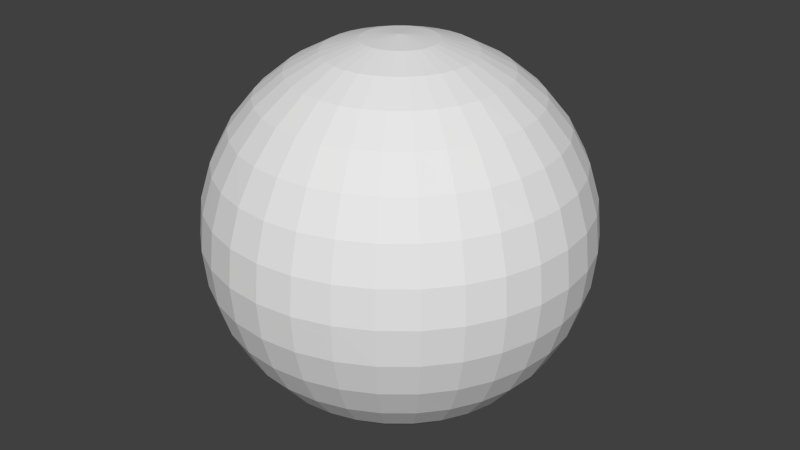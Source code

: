 # Source: sphere.blend  (saved by Blender 2.76.0; exported with 4.5.12 LTS)
import bpy
from mathutils import Matrix  # noqa: F401  (used for matrix-valued properties, if any)

bpy.ops.wm.read_factory_settings(use_empty=True)
scene = bpy.context.scene
scene.name = 'Scene'

# ---- collections
col_collection_1 = bpy.data.collections.new('Collection 1'); scene.collection.children.link(col_collection_1)

# ---- materials (node trees are filled in below, after node groups)
mat_material = bpy.data.materials.new('Material')
mat_material.alpha_threshold = 0.0
mat_material.use_transparent_shadow = False
mat_material.roughness = 0.5
mat_material.line_color = (0.0, 0.0, 0.0, 1.0)

# ---- material node trees

# ---- world
world_world = bpy.data.worlds.new('World'); scene.world = world_world
world_world.color = (0.05088, 0.05088, 0.05088)
world_world.use_sun_shadow = False
world_world.sun_shadow_jitter_overblur = 0.0
world_world.cycles.sampling_method = 'MANUAL'
world_world.cycles.sample_map_resolution = 256

# ---- meshes
me_cube = bpy.data.meshes.new('Cube')
me_cube.from_pydata([(2.419, -0.7667, 4.031), (2.231, -0.7667, 3.974), (2.058, -0.7667, 3.882), (1.907, -0.7667, 3.758), (1.782, -0.7667, 3.606), (1.69, -0.7667, 3.433), (1.633, -0.7667, 3.246), (1.614, -0.7667, 3.051), (1.633, -0.7667, 2.855), (1.69, -0.7667, 2.668), (1.782, -0.7667, 2.495), (1.907, -0.7667, 2.343), (2.058, -0.7667, 2.219), (2.231, -0.7667, 2.127), (2.419, -0.7667, 2.07), (2.614, -0.7667, 2.051), (2.422, -0.7287, 4.031), (2.238, -0.6921, 3.974), (2.069, -0.6584, 3.882), (1.92, -0.6288, 3.758), (1.798, -0.6045, 3.606), (1.708, -0.5865, 3.433), (1.652, -0.5754, 3.246), (1.633, -0.5716, 3.051), (1.652, -0.5754, 2.855), (1.708, -0.5865, 2.668), (1.798, -0.6045, 2.495), (1.92, -0.6288, 2.343), (2.069, -0.6584, 2.219), (2.238, -0.6921, 2.127), (2.422, -0.7287, 2.07), (2.433, -0.6921, 4.031), (2.26, -0.6203, 3.974), (2.1, -0.5541, 3.882), (1.96, -0.4961, 3.758), (1.846, -0.4485, 3.606), (1.76, -0.4132, 3.433), (1.708, -0.3914, 3.246), (1.69, -0.3841, 3.051), (1.708, -0.3914, 2.855), (1.76, -0.4132, 2.668), (1.846, -0.4485, 2.495), (1.96, -0.4961, 2.343), (2.1, -0.5541, 2.219), (2.26, -0.6203, 2.127), (2.433, -0.6921, 2.07), (2.452, -0.6584, 4.031), (2.296, -0.5541, 3.974), (2.152, -0.4581, 3.882), (2.026, -0.3739, 3.758), (1.922, -0.3048, 3.606), (1.846, -0.2535, 3.433), (1.798, -0.2218, 3.246), (1.782, -0.2112, 3.051), (1.798, -0.2218, 2.855), (1.846, -0.2535, 2.668), (1.922, -0.3048, 2.495), (2.026, -0.3739, 2.343), (2.152, -0.4581, 2.219), (2.296, -0.5541, 2.127), (2.452, -0.6584, 2.07), (2.476, -0.6288, 4.031), (2.343, -0.4961, 3.974), (2.221, -0.3739, 3.882), (2.114, -0.2667, 3.758), (2.026, -0.1788, 3.606), (1.96, -0.1135, 3.433), (1.92, -0.07322, 3.246), (1.907, -0.05963, 3.051), (1.92, -0.07322, 2.855), (1.96, -0.1135, 2.668), (2.026, -0.1788, 2.495), (2.114, -0.2667, 2.343), (2.221, -0.3739, 2.219), (2.343, -0.4961, 2.127), (2.476, -0.6288, 2.07), (2.505, -0.6045, 4.031), (2.401, -0.4485, 3.974), (2.305, -0.3048, 3.882), (2.221, -0.1788, 3.758), (2.152, -0.07539, 3.606), (2.1, 0.001441, 3.433), (2.069, 0.04876, 3.246), (2.058, 0.06473, 3.051), (2.069, 0.04876, 2.855), (2.1, 0.001441, 2.668), (2.152, -0.07539, 2.495), (2.221, -0.1788, 2.343), (2.305, -0.3048, 2.219), (2.401, -0.4485, 2.127), (2.505, -0.6045, 2.07), (2.539, -0.5865, 4.031), (2.467, -0.4132, 3.974), (2.401, -0.2535, 3.882), (2.343, -0.1135, 3.758), (2.296, 0.001441, 3.606), (2.26, 0.08682, 3.433), (2.238, 0.1394, 3.246), (2.231, 0.1571, 3.051), (2.238, 0.1394, 2.855), (2.26, 0.08682, 2.668), (2.296, 0.001441, 2.495), (2.343, -0.1135, 2.343), (2.401, -0.2535, 2.219), (2.467, -0.4132, 2.127), (2.539, -0.5865, 2.07), (2.576, -0.5754, 4.031), (2.539, -0.3914, 3.974), (2.505, -0.2218, 3.882), (2.476, -0.07322, 3.758), (2.452, 0.04876, 3.606), (2.433, 0.1394, 3.433), (2.422, 0.1952, 3.246), (2.419, 0.214, 3.051), (2.422, 0.1952, 2.855), (2.433, 0.1394, 2.668), (2.452, 0.04876, 2.495), (2.476, -0.07322, 2.343), (2.505, -0.2218, 2.219), (2.539, -0.3914, 2.127), (2.576, -0.5754, 2.07), (2.614, -0.5716, 4.031), (2.614, -0.3841, 3.974), (2.614, -0.2112, 3.882), (2.614, -0.05963, 3.758), (2.614, 0.06473, 3.606), (2.614, 0.1571, 3.433), (2.614, 0.214, 3.246), (2.614, 0.2333, 3.051), (2.614, 0.214, 2.855), (2.614, 0.1571, 2.668), (2.614, 0.06473, 2.495), (2.614, -0.05963, 2.343), (2.614, -0.2112, 2.219), (2.614, -0.3841, 2.127), (2.614, -0.5716, 2.07), (2.652, -0.5754, 4.031), (2.688, -0.3914, 3.974), (2.722, -0.2218, 3.882), (2.752, -0.07322, 3.758), (2.776, 0.04876, 3.606), (2.794, 0.1394, 3.433), (2.805, 0.1952, 3.246), (2.809, 0.214, 3.051), (2.805, 0.1952, 2.855), (2.794, 0.1394, 2.668), (2.776, 0.04876, 2.495), (2.752, -0.07322, 2.343), (2.722, -0.2218, 2.219), (2.688, -0.3914, 2.127), (2.652, -0.5754, 2.07), (2.688, -0.5865, 4.031), (2.76, -0.4132, 3.974), (2.826, -0.2535, 3.882), (2.884, -0.1135, 3.758), (2.932, 0.001441, 3.606), (2.967, 0.08682, 3.433), (2.989, 0.1394, 3.246), (2.996, 0.1571, 3.051), (2.989, 0.1394, 2.855), (2.967, 0.08682, 2.668), (2.932, 0.001441, 2.495), (2.884, -0.1135, 2.343), (2.826, -0.2535, 2.219), (2.76, -0.4132, 2.127), (2.688, -0.5865, 2.07), (2.722, -0.6045, 4.031), (2.826, -0.4485, 3.974), (2.922, -0.3048, 3.882), (3.007, -0.1788, 3.758), (3.076, -0.0754, 3.606), (3.127, 0.001441, 3.433), (3.159, 0.04876, 3.246), (3.169, 0.06473, 3.051), (3.159, 0.04876, 2.855), (3.127, 0.001441, 2.668), (3.076, -0.0754, 2.495), (3.007, -0.1788, 2.343), (2.922, -0.3048, 2.219), (2.826, -0.4485, 2.127), (2.722, -0.6045, 2.07), (2.752, -0.6288, 4.031), (2.884, -0.4961, 3.974), (3.007, -0.3739, 3.882), (3.114, -0.2667, 3.758), (3.202, -0.1788, 3.606), (3.267, -0.1135, 3.433), (3.307, -0.07322, 3.246), (3.321, -0.05963, 3.051), (3.307, -0.07322, 2.855), (3.267, -0.1135, 2.668), (3.202, -0.1788, 2.495), (3.114, -0.2667, 2.343), (3.007, -0.3739, 2.219), (2.884, -0.4961, 2.127), (2.752, -0.6288, 2.07), (2.776, -0.6584, 4.031), (2.932, -0.5541, 3.974), (3.076, -0.4581, 3.882), (3.202, -0.3739, 3.758), (3.305, -0.3048, 3.606), (3.382, -0.2535, 3.433), (3.429, -0.2218, 3.246), (3.445, -0.2112, 3.051), (3.429, -0.2218, 2.855), (3.382, -0.2535, 2.668), (3.305, -0.3048, 2.495), (3.202, -0.3739, 2.343), (3.076, -0.4581, 2.219), (2.932, -0.5541, 2.127), (2.776, -0.6584, 2.07), (2.794, -0.6921, 4.031), (2.967, -0.6203, 3.974), (3.127, -0.5541, 3.882), (3.267, -0.4961, 3.758), (3.382, -0.4485, 3.606), (3.467, -0.4132, 3.433), (3.52, -0.3914, 3.246), (3.538, -0.3841, 3.051), (3.52, -0.3914, 2.855), (3.467, -0.4132, 2.668), (3.382, -0.4485, 2.495), (3.267, -0.4961, 2.343), (3.127, -0.5541, 2.219), (2.967, -0.6203, 2.127), (2.794, -0.6921, 2.07), (2.805, -0.7287, 4.031), (2.989, -0.6921, 3.974), (3.159, -0.6584, 3.882), (3.307, -0.6288, 3.758), (3.429, -0.6045, 3.606), (3.52, -0.5865, 3.433), (3.576, -0.5754, 3.246), (3.595, -0.5716, 3.051), (3.576, -0.5754, 2.855), (3.52, -0.5865, 2.668), (3.429, -0.6045, 2.495), (3.307, -0.6288, 2.343), (3.159, -0.6584, 2.219), (2.989, -0.6921, 2.127), (2.805, -0.7287, 2.07), (2.809, -0.7667, 4.031), (2.996, -0.7667, 3.974), (3.169, -0.7667, 3.882), (3.321, -0.7667, 3.758), (3.445, -0.7667, 3.606), (3.538, -0.7667, 3.433), (3.595, -0.7667, 3.246), (3.614, -0.7667, 3.051), (3.595, -0.7667, 2.855), (3.538, -0.7667, 2.668), (3.445, -0.7667, 2.495), (3.321, -0.7667, 2.343), (3.169, -0.7667, 2.219), (2.996, -0.7667, 2.127), (2.809, -0.7667, 2.07), (2.805, -0.8048, 4.031), (2.989, -0.8414, 3.974), (3.159, -0.8751, 3.882), (3.307, -0.9047, 3.758), (3.429, -0.9289, 3.606), (3.52, -0.947, 3.433), (3.576, -0.9581, 3.246), (3.595, -0.9618, 3.051), (3.576, -0.9581, 2.855), (3.52, -0.947, 2.668), (3.429, -0.9289, 2.495), (3.307, -0.9047, 2.343), (3.159, -0.8751, 2.219), (2.989, -0.8414, 2.127), (2.805, -0.8048, 2.07), (2.794, -0.8414, 4.031), (2.967, -0.9132, 3.974), (3.127, -0.9793, 3.882), (3.267, -1.037, 3.758), (3.382, -1.085, 3.606), (3.467, -1.12, 3.433), (3.52, -1.142, 3.246), (3.538, -1.149, 3.051), (3.52, -1.142, 2.855), (3.467, -1.12, 2.668), (3.382, -1.085, 2.495), (3.267, -1.037, 2.343), (3.127, -0.9793, 2.219), (2.967, -0.9132, 2.127), (2.794, -0.8414, 2.07), (2.776, -0.8751, 4.031), (2.932, -0.9793, 3.974), (3.076, -1.075, 3.882), (3.202, -1.16, 3.758), (3.305, -1.229, 3.606), (3.382, -1.28, 3.433), (3.429, -1.312, 3.246), (3.445, -1.322, 3.051), (3.429, -1.312, 2.855), (3.382, -1.28, 2.668), (3.305, -1.229, 2.495), (3.202, -1.16, 2.343), (3.076, -1.075, 2.219), (2.932, -0.9793, 2.127), (2.776, -0.8751, 2.07), (2.752, -0.9047, 4.031), (2.884, -1.037, 3.974), (3.007, -1.16, 3.882), (3.114, -1.267, 3.758), (3.202, -1.355, 3.606), (3.267, -1.42, 3.433), (3.307, -1.46, 3.246), (3.321, -1.474, 3.051), (3.307, -1.46, 2.855), (3.267, -1.42, 2.668), (3.202, -1.355, 2.495), (3.114, -1.267, 2.343), (3.007, -1.16, 2.219), (2.884, -1.037, 2.127), (2.752, -0.9047, 2.07), (2.722, -0.9289, 4.031), (2.826, -1.085, 3.974), (2.922, -1.229, 3.882), (3.007, -1.355, 3.758), (3.076, -1.458, 3.606), (3.127, -1.535, 3.433), (3.159, -1.582, 3.246), (3.169, -1.598, 3.051), (3.159, -1.582, 2.855), (3.127, -1.535, 2.668), (3.076, -1.458, 2.495), (3.007, -1.355, 2.343), (2.922, -1.229, 2.219), (2.826, -1.085, 2.127), (2.722, -0.9289, 2.07), (2.688, -0.947, 4.031), (2.76, -1.12, 3.974), (2.826, -1.28, 3.882), (2.884, -1.42, 3.758), (2.932, -1.535, 3.606), (2.967, -1.62, 3.433), (2.989, -1.673, 3.246), (2.996, -1.691, 3.051), (2.989, -1.673, 2.855), (2.967, -1.62, 2.668), (2.932, -1.535, 2.495), (2.884, -1.42, 2.343), (2.826, -1.28, 2.219), (2.76, -1.12, 2.127), (2.688, -0.947, 2.07), (2.652, -0.9581, 4.031), (2.688, -1.142, 3.974), (2.722, -1.312, 3.882), (2.752, -1.46, 3.758), (2.776, -1.582, 3.606), (2.794, -1.673, 3.433), (2.805, -1.729, 3.246), (2.809, -1.748, 3.051), (2.805, -1.729, 2.855), (2.794, -1.673, 2.668), (2.776, -1.582, 2.495), (2.752, -1.46, 2.343), (2.722, -1.312, 2.219), (2.688, -1.142, 2.127), (2.652, -0.9581, 2.07), (2.614, -0.9618, 4.031), (2.614, -1.149, 3.974), (2.614, -1.322, 3.882), (2.614, -1.474, 3.758), (2.614, -1.598, 3.606), (2.614, -1.691, 3.433), (2.614, -1.748, 3.246), (2.614, -1.767, 3.051), (2.614, -1.748, 2.855), (2.614, -1.691, 2.668), (2.614, -1.598, 2.495), (2.614, -1.474, 2.343), (2.614, -1.322, 2.219), (2.614, -1.149, 2.127), (2.614, -0.9618, 2.07), (2.576, -0.9581, 4.031), (2.539, -1.142, 3.974), (2.505, -1.312, 3.882), (2.476, -1.46, 3.758), (2.452, -1.582, 3.606), (2.433, -1.673, 3.433), (2.422, -1.729, 3.246), (2.419, -1.748, 3.051), (2.422, -1.729, 2.855), (2.433, -1.673, 2.668), (2.452, -1.582, 2.495), (2.476, -1.46, 2.343), (2.505, -1.312, 2.219), (2.539, -1.142, 2.127), (2.576, -0.9581, 2.07), (2.614, -0.7667, 4.051), (2.539, -0.947, 4.031), (2.467, -1.12, 3.974), (2.401, -1.28, 3.882), (2.343, -1.42, 3.758), (2.296, -1.535, 3.606), (2.26, -1.62, 3.433), (2.238, -1.673, 3.246), (2.231, -1.691, 3.051), (2.238, -1.673, 2.855), (2.26, -1.62, 2.668), (2.296, -1.535, 2.495), (2.343, -1.42, 2.343), (2.401, -1.28, 2.219), (2.467, -1.12, 2.127), (2.539, -0.947, 2.07), (2.505, -0.9289, 4.031), (2.401, -1.085, 3.974), (2.305, -1.229, 3.882), (2.221, -1.355, 3.758), (2.152, -1.458, 3.606), (2.1, -1.535, 3.433), (2.069, -1.582, 3.246), (2.058, -1.598, 3.051), (2.069, -1.582, 2.855), (2.1, -1.535, 2.668), (2.152, -1.458, 2.495), (2.221, -1.355, 2.343), (2.305, -1.229, 2.219), (2.401, -1.085, 2.127), (2.505, -0.9289, 2.07), (2.476, -0.9047, 4.031), (2.343, -1.037, 3.974), (2.221, -1.16, 3.882), (2.114, -1.267, 3.758), (2.026, -1.355, 3.606), (1.96, -1.42, 3.433), (1.92, -1.46, 3.246), (1.907, -1.474, 3.051), (1.92, -1.46, 2.855), (1.96, -1.42, 2.668), (2.026, -1.355, 2.495), (2.114, -1.267, 2.343), (2.221, -1.16, 2.219), (2.343, -1.037, 2.127), (2.476, -0.9047, 2.07), (2.452, -0.8751, 4.031), (2.296, -0.9793, 3.974), (2.152, -1.075, 3.882), (2.026, -1.16, 3.758), (1.922, -1.229, 3.606), (1.846, -1.28, 3.433), (1.798, -1.312, 3.246), (1.782, -1.322, 3.051), (1.798, -1.312, 2.855), (1.846, -1.28, 2.668), (1.922, -1.229, 2.495), (2.026, -1.16, 2.343), (2.152, -1.075, 2.219), (2.296, -0.9793, 2.127), (2.452, -0.8751, 2.07), (2.433, -0.8414, 4.031), (2.26, -0.9132, 3.974), (2.1, -0.9793, 3.882), (1.96, -1.037, 3.758), (1.846, -1.085, 3.606), (1.76, -1.12, 3.433), (1.708, -1.142, 3.246), (1.69, -1.149, 3.051), (1.708, -1.142, 2.855), (1.76, -1.12, 2.668), (1.846, -1.085, 2.495), (1.96, -1.037, 2.343), (2.1, -0.9793, 2.219), (2.26, -0.9132, 2.127), (2.433, -0.8414, 2.07), (2.422, -0.8048, 4.031), (2.238, -0.8414, 3.974), (2.069, -0.8751, 3.882), (1.92, -0.9047, 3.758), (1.798, -0.9289, 3.606), (1.708, -0.947, 3.433), (1.652, -0.9581, 3.246), (1.633, -0.9618, 3.051), (1.652, -0.9581, 2.855), (1.708, -0.947, 2.668), (1.798, -0.9289, 2.495), (1.92, -0.9047, 2.343), (2.069, -0.8751, 2.219), (2.238, -0.8414, 2.127), (2.422, -0.8048, 2.07)], [], [(8, 7, 23, 24), (1, 0, 16, 17), (9, 8, 24, 25), (2, 1, 17, 18), (10, 9, 25, 26), (3, 2, 18, 19), (11, 10, 26, 27), (4, 3, 19, 20), (12, 11, 27, 28), (5, 4, 20, 21), (13, 12, 28, 29), (6, 5, 21, 22), (14, 13, 29, 30), (7, 6, 22, 23), (23, 22, 37, 38), (24, 23, 38, 39), (17, 16, 31, 32), (25, 24, 39, 40), (18, 17, 32, 33), (26, 25, 40, 41), (19, 18, 33, 34), (27, 26, 41, 42), (20, 19, 34, 35), (28, 27, 42, 43), (21, 20, 35, 36), (29, 28, 43, 44), (22, 21, 36, 37), (30, 29, 44, 45), (42, 41, 56, 57), (35, 34, 49, 50), (43, 42, 57, 58), (36, 35, 50, 51), (44, 43, 58, 59), (37, 36, 51, 52), (45, 44, 59, 60), (38, 37, 52, 53), (39, 38, 53, 54), (32, 31, 46, 47), (40, 39, 54, 55), (33, 32, 47, 48), (41, 40, 55, 56), (34, 33, 48, 49), (54, 53, 68, 69), (47, 46, 61, 62), (55, 54, 69, 70), (48, 47, 62, 63), (56, 55, 70, 71), (49, 48, 63, 64), (57, 56, 71, 72), (50, 49, 64, 65), (58, 57, 72, 73), (51, 50, 65, 66), (59, 58, 73, 74), (52, 51, 66, 67), (60, 59, 74, 75), (53, 52, 67, 68), (65, 64, 79, 80), (73, 72, 87, 88), (66, 65, 80, 81), (74, 73, 88, 89), (67, 66, 81, 82), (75, 74, 89, 90), (68, 67, 82, 83), (69, 68, 83, 84), (62, 61, 76, 77), (70, 69, 84, 85), (63, 62, 77, 78), (71, 70, 85, 86), (64, 63, 78, 79), (72, 71, 86, 87), (84, 83, 98, 99), (77, 76, 91, 92), (85, 84, 99, 100), (78, 77, 92, 93), (86, 85, 100, 101), (79, 78, 93, 94), (87, 86, 101, 102), (80, 79, 94, 95), (88, 87, 102, 103), (81, 80, 95, 96), (89, 88, 103, 104), (82, 81, 96, 97), (90, 89, 104, 105), (83, 82, 97, 98), (103, 102, 117, 118), (96, 95, 110, 111), (104, 103, 118, 119), (97, 96, 111, 112), (105, 104, 119, 120), (98, 97, 112, 113), (99, 98, 113, 114), (92, 91, 106, 107), (100, 99, 114, 115), (93, 92, 107, 108), (101, 100, 115, 116), (94, 93, 108, 109), (102, 101, 116, 117), (95, 94, 109, 110), (115, 114, 129, 130), (108, 107, 122, 123), (116, 115, 130, 131), (109, 108, 123, 124), (117, 116, 131, 132), (110, 109, 124, 125), (118, 117, 132, 133), (111, 110, 125, 126), (119, 118, 133, 134), (112, 111, 126, 127), (120, 119, 134, 135), (113, 112, 127, 128), (114, 113, 128, 129), (107, 106, 121, 122), (134, 133, 148, 149), (127, 126, 141, 142), (135, 134, 149, 150), (128, 127, 142, 143), (129, 128, 143, 144), (122, 121, 136, 137), (130, 129, 144, 145), (123, 122, 137, 138), (131, 130, 145, 146), (124, 123, 138, 139), (132, 131, 146, 147), (125, 124, 139, 140), (133, 132, 147, 148), (126, 125, 140, 141), (138, 137, 152, 153), (146, 145, 160, 161), (139, 138, 153, 154), (147, 146, 161, 162), (140, 139, 154, 155), (148, 147, 162, 163), (141, 140, 155, 156), (149, 148, 163, 164), (142, 141, 156, 157), (150, 149, 164, 165), (143, 142, 157, 158), (144, 143, 158, 159), (137, 136, 151, 152), (145, 144, 159, 160), (157, 156, 171, 172), (165, 164, 179, 180), (158, 157, 172, 173), (159, 158, 173, 174), (152, 151, 166, 167), (160, 159, 174, 175), (153, 152, 167, 168), (161, 160, 175, 176), (154, 153, 168, 169), (162, 161, 176, 177), (155, 154, 169, 170), (163, 162, 177, 178), (156, 155, 170, 171), (164, 163, 178, 179), (176, 175, 190, 191), (169, 168, 183, 184), (177, 176, 191, 192), (170, 169, 184, 185), (178, 177, 192, 193), (171, 170, 185, 186), (179, 178, 193, 194), (172, 171, 186, 187), (180, 179, 194, 195), (173, 172, 187, 188), (174, 173, 188, 189), (167, 166, 181, 182), (175, 174, 189, 190), (168, 167, 182, 183), (195, 194, 209, 210), (188, 187, 202, 203), (189, 188, 203, 204), (182, 181, 196, 197), (190, 189, 204, 205), (183, 182, 197, 198), (191, 190, 205, 206), (184, 183, 198, 199), (192, 191, 206, 207), (185, 184, 199, 200), (193, 192, 207, 208), (186, 185, 200, 201), (194, 193, 208, 209), (187, 186, 201, 202), (199, 198, 213, 214), (207, 206, 221, 222), (200, 199, 214, 215), (208, 207, 222, 223), (201, 200, 215, 216), (209, 208, 223, 224), (202, 201, 216, 217), (210, 209, 224, 225), (203, 202, 217, 218), (204, 203, 218, 219), (197, 196, 211, 212), (205, 204, 219, 220), (198, 197, 212, 213), (206, 205, 220, 221), (218, 217, 232, 233), (219, 218, 233, 234), (212, 211, 226, 227), (220, 219, 234, 235), (213, 212, 227, 228), (221, 220, 235, 236), (214, 213, 228, 229), (222, 221, 236, 237), (215, 214, 229, 230), (223, 222, 237, 238), (216, 215, 230, 231), (224, 223, 238, 239), (217, 216, 231, 232), (225, 224, 239, 240), (237, 236, 251, 252), (230, 229, 244, 245), (238, 237, 252, 253), (231, 230, 245, 246), (239, 238, 253, 254), (232, 231, 246, 247), (240, 239, 254, 255), (233, 232, 247, 248), (234, 233, 248, 249), (227, 226, 241, 242), (235, 234, 249, 250), (228, 227, 242, 243), (236, 235, 250, 251), (229, 228, 243, 244), (249, 248, 263, 264), (242, 241, 256, 257), (250, 249, 264, 265), (243, 242, 257, 258), (251, 250, 265, 266), (244, 243, 258, 259), (252, 251, 266, 267), (245, 244, 259, 260), (253, 252, 267, 268), (246, 245, 260, 261), (254, 253, 268, 269), (247, 246, 261, 262), (255, 254, 269, 270), (248, 247, 262, 263), (268, 267, 282, 283), (261, 260, 275, 276), (269, 268, 283, 284), (262, 261, 276, 277), (270, 269, 284, 285), (263, 262, 277, 278), (264, 263, 278, 279), (257, 256, 271, 272), (265, 264, 279, 280), (258, 257, 272, 273), (266, 265, 280, 281), (259, 258, 273, 274), (267, 266, 281, 282), (260, 259, 274, 275), (272, 271, 286, 287), (280, 279, 294, 295), (273, 272, 287, 288), (281, 280, 295, 296), (274, 273, 288, 289), (282, 281, 296, 297), (275, 274, 289, 290), (283, 282, 297, 298), (276, 275, 290, 291), (284, 283, 298, 299), (277, 276, 291, 292), (285, 284, 299, 300), (278, 277, 292, 293), (279, 278, 293, 294), (291, 290, 305, 306), (299, 298, 313, 314), (292, 291, 306, 307), (300, 299, 314, 315), (293, 292, 307, 308), (294, 293, 308, 309), (287, 286, 301, 302), (295, 294, 309, 310), (288, 287, 302, 303), (296, 295, 310, 311), (289, 288, 303, 304), (297, 296, 311, 312), (290, 289, 304, 305), (298, 297, 312, 313), (310, 309, 324, 325), (303, 302, 317, 318), (311, 310, 325, 326), (304, 303, 318, 319), (312, 311, 326, 327), (305, 304, 319, 320), (313, 312, 327, 328), (306, 305, 320, 321), (314, 313, 328, 329), (307, 306, 321, 322), (315, 314, 329, 330), (308, 307, 322, 323), (309, 308, 323, 324), (302, 301, 316, 317), (329, 328, 343, 344), (322, 321, 336, 337), (330, 329, 344, 345), (323, 322, 337, 338), (324, 323, 338, 339), (317, 316, 331, 332), (325, 324, 339, 340), (318, 317, 332, 333), (326, 325, 340, 341), (319, 318, 333, 334), (327, 326, 341, 342), (320, 319, 334, 335), (328, 327, 342, 343), (321, 320, 335, 336), (333, 332, 347, 348), (341, 340, 355, 356), (334, 333, 348, 349), (342, 341, 356, 357), (335, 334, 349, 350), (343, 342, 357, 358), (336, 335, 350, 351), (344, 343, 358, 359), (337, 336, 351, 352), (345, 344, 359, 360), (338, 337, 352, 353), (339, 338, 353, 354), (332, 331, 346, 347), (340, 339, 354, 355), (352, 351, 366, 367), (360, 359, 374, 375), (353, 352, 367, 368), (354, 353, 368, 369), (347, 346, 361, 362), (355, 354, 369, 370), (348, 347, 362, 363), (356, 355, 370, 371), (349, 348, 363, 364), (357, 356, 371, 372), (350, 349, 364, 365), (358, 357, 372, 373), (351, 350, 365, 366), (359, 358, 373, 374), (371, 370, 385, 386), (364, 363, 378, 379), (372, 371, 386, 387), (365, 364, 379, 380), (373, 372, 387, 388), (366, 365, 380, 381), (374, 373, 388, 389), (367, 366, 381, 382), (375, 374, 389, 390), (368, 367, 382, 383), (369, 368, 383, 384), (362, 361, 376, 377), (370, 369, 384, 385), (363, 362, 377, 378), (390, 389, 405, 406), (383, 382, 398, 399), (384, 383, 399, 400), (377, 376, 392, 393), (385, 384, 400, 401), (378, 377, 393, 394), (386, 385, 401, 402), (379, 378, 394, 395), (387, 386, 402, 403), (380, 379, 395, 396), (388, 387, 403, 404), (381, 380, 396, 397), (389, 388, 404, 405), (382, 381, 397, 398), (403, 402, 417, 418), (396, 395, 410, 411), (404, 403, 418, 419), (397, 396, 411, 412), (405, 404, 419, 420), (398, 397, 412, 413), (406, 405, 420, 421), (399, 398, 413, 414), (400, 399, 414, 415), (393, 392, 407, 408), (401, 400, 415, 416), (394, 393, 408, 409), (402, 401, 416, 417), (395, 394, 409, 410), (415, 414, 429, 430), (408, 407, 422, 423), (416, 415, 430, 431), (409, 408, 423, 424), (417, 416, 431, 432), (410, 409, 424, 425), (418, 417, 432, 433), (411, 410, 425, 426), (419, 418, 433, 434), (412, 411, 426, 427), (420, 419, 434, 435), (413, 412, 427, 428), (421, 420, 435, 436), (414, 413, 428, 429), (426, 425, 440, 441), (434, 433, 448, 449), (427, 426, 441, 442), (435, 434, 449, 450), (428, 427, 442, 443), (436, 435, 450, 451), (429, 428, 443, 444), (430, 429, 444, 445), (423, 422, 437, 438), (431, 430, 445, 446), (424, 423, 438, 439), (432, 431, 446, 447), (425, 424, 439, 440), (433, 432, 447, 448), (445, 444, 459, 460), (438, 437, 452, 453), (446, 445, 460, 461), (439, 438, 453, 454), (447, 446, 461, 462), (440, 439, 454, 455), (448, 447, 462, 463), (441, 440, 455, 456), (449, 448, 463, 464), (442, 441, 456, 457), (450, 449, 464, 465), (443, 442, 457, 458), (451, 450, 465, 466), (444, 443, 458, 459), (464, 463, 478, 479), (457, 456, 471, 472), (465, 464, 479, 480), (458, 457, 472, 473), (466, 465, 480, 481), (459, 458, 473, 474), (460, 459, 474, 475), (453, 452, 467, 468), (461, 460, 475, 476), (454, 453, 468, 469), (462, 461, 476, 477), (455, 454, 469, 470), (463, 462, 477, 478), (456, 455, 470, 471), (0, 391, 16), (15, 14, 30), (16, 391, 31), (15, 30, 45), (31, 391, 46), (15, 45, 60), (46, 391, 61), (15, 60, 75), (61, 391, 76), (15, 75, 90), (76, 391, 91), (15, 90, 105), (91, 391, 106), (15, 105, 120), (106, 391, 121), (15, 120, 135), (121, 391, 136), (15, 135, 150), (136, 391, 151), (15, 150, 165), (151, 391, 166), (15, 165, 180), (166, 391, 181), (15, 180, 195), (181, 391, 196), (15, 195, 210), (196, 391, 211), (15, 210, 225), (211, 391, 226), (15, 225, 240), (226, 391, 241), (15, 240, 255), (15, 255, 270), (241, 391, 256), (256, 391, 271), (15, 270, 285), (271, 391, 286), (15, 285, 300), (286, 391, 301), (15, 300, 315), (301, 391, 316), (15, 315, 330), (316, 391, 331), (15, 330, 345), (331, 391, 346), (15, 345, 360), (346, 391, 361), (15, 360, 375), (361, 391, 376), (15, 375, 390), (376, 391, 392), (15, 390, 406), (392, 391, 407), (15, 406, 421), (407, 391, 422), (15, 421, 436), (422, 391, 437), (15, 436, 451), (437, 391, 452), (15, 451, 466), (452, 391, 467), (15, 466, 481), (468, 467, 0, 1), (476, 475, 8, 9), (469, 468, 1, 2), (477, 476, 9, 10), (470, 469, 2, 3), (478, 477, 10, 11), (471, 470, 3, 4), (479, 478, 11, 12), (472, 471, 4, 5), (480, 479, 12, 13), (473, 472, 5, 6), (481, 480, 13, 14), (474, 473, 6, 7), (467, 391, 0), (15, 481, 14), (475, 474, 7, 8)])
_uv = me_cube.uv_layers.new(name='UVMap')
_uv.uv.foreach_set('vector', [0.4608, 0.5797, 0.4585, 0.6033, 0.4864, 0.6067, 0.4872, 0.5832, 0.4769, 0.6797, 0.487, 0.6704, 0.4951, 0.6713, 0.4919, 0.6813, 0.4641, 0.5552, 0.4608, 0.5797, 0.4872, 0.5832, 0.4884, 0.5585, 0.469, 0.6803, 0.4769, 0.6797, 0.4919, 0.6813, 0.4894, 0.6825, 0.4684, 0.53, 0.4641, 0.5552, 0.4884, 0.5585, 0.4898, 0.5331, 0.4633, 0.6738, 0.469, 0.6803, 0.4894, 0.6825, 0.4876, 0.6764, 0.4734, 0.5047, 0.4684, 0.53, 0.4898, 0.5331, 0.4915, 0.5073, 0.4595, 0.6615, 0.4633, 0.6738, 0.4876, 0.6764, 0.4865, 0.6645, 0.4792, 0.4793, 0.4734, 0.5047, 0.4915, 0.5073, 0.4935, 0.4815, 0.4577, 0.645, 0.4595, 0.6615, 0.4865, 0.6645, 0.4859, 0.6482, 0.4857, 0.4543, 0.4792, 0.4793, 0.4935, 0.4815, 0.4956, 0.4559, 0.4574, 0.6253, 0.4577, 0.645, 0.4859, 0.6482, 0.4859, 0.6287, 0.4928, 0.4299, 0.4857, 0.4543, 0.4956, 0.4559, 0.498, 0.4308, 0.4585, 0.6033, 0.4574, 0.6253, 0.4859, 0.6287, 0.4864, 0.6067, 0.4864, 0.6067, 0.4859, 0.6287, 0.5148, 0.6287, 0.5145, 0.6068, 0.4872, 0.5832, 0.4864, 0.6067, 0.5145, 0.6068, 0.5139, 0.5832, 0.4919, 0.6813, 0.4951, 0.6713, 0.5033, 0.6713, 0.507, 0.6813, 0.4884, 0.5585, 0.4872, 0.5832, 0.5139, 0.5832, 0.5129, 0.5585, 0.4894, 0.6825, 0.4919, 0.6813, 0.507, 0.6813, 0.51, 0.6825, 0.4898, 0.5331, 0.4884, 0.5585, 0.5129, 0.5585, 0.5115, 0.5331, 0.4876, 0.6764, 0.4894, 0.6825, 0.51, 0.6825, 0.5122, 0.6764, 0.4915, 0.5073, 0.4898, 0.5331, 0.5115, 0.5331, 0.5098, 0.5073, 0.4865, 0.6645, 0.4876, 0.6764, 0.5122, 0.6764, 0.5136, 0.6645, 0.4935, 0.4815, 0.4915, 0.5073, 0.5098, 0.5073, 0.5079, 0.4815, 0.4859, 0.6482, 0.4865, 0.6645, 0.5136, 0.6645, 0.5145, 0.6483, 0.4956, 0.4559, 0.4935, 0.4815, 0.5079, 0.4815, 0.5056, 0.4559, 0.4859, 0.6287, 0.4859, 0.6482, 0.5145, 0.6483, 0.5148, 0.6287, 0.498, 0.4308, 0.4956, 0.4559, 0.5056, 0.4559, 0.5032, 0.4308, 0.5098, 0.5073, 0.5115, 0.5331, 0.5329, 0.5301, 0.5279, 0.5047, 0.5136, 0.6645, 0.5122, 0.6764, 0.5365, 0.6739, 0.5406, 0.6617, 0.5079, 0.4815, 0.5098, 0.5073, 0.5279, 0.5047, 0.5221, 0.4793, 0.5145, 0.6483, 0.5136, 0.6645, 0.5406, 0.6617, 0.5428, 0.6451, 0.5056, 0.4559, 0.5079, 0.4815, 0.5221, 0.4793, 0.5155, 0.4543, 0.5148, 0.6287, 0.5145, 0.6483, 0.5428, 0.6451, 0.5433, 0.6254, 0.5032, 0.4308, 0.5056, 0.4559, 0.5155, 0.4543, 0.5083, 0.4299, 0.5145, 0.6068, 0.5148, 0.6287, 0.5433, 0.6254, 0.5424, 0.6034, 0.5139, 0.5832, 0.5145, 0.6068, 0.5424, 0.6034, 0.5403, 0.5798, 0.507, 0.6813, 0.5033, 0.6713, 0.5114, 0.6704, 0.522, 0.6798, 0.5129, 0.5585, 0.5139, 0.5832, 0.5403, 0.5798, 0.5371, 0.5552, 0.51, 0.6825, 0.507, 0.6813, 0.522, 0.6798, 0.5303, 0.6804, 0.5115, 0.5331, 0.5129, 0.5585, 0.5371, 0.5552, 0.5329, 0.5301, 0.5122, 0.6764, 0.51, 0.6825, 0.5303, 0.6804, 0.5365, 0.6739, 0.5403, 0.5798, 0.5424, 0.6034, 0.5695, 0.5966, 0.5659, 0.5731, 0.522, 0.6798, 0.5114, 0.6704, 0.5191, 0.6687, 0.5362, 0.6767, 0.5371, 0.5552, 0.5403, 0.5798, 0.5659, 0.5731, 0.5606, 0.5487, 0.5303, 0.6804, 0.522, 0.6798, 0.5362, 0.6767, 0.5499, 0.6762, 0.5329, 0.5301, 0.5371, 0.5552, 0.5606, 0.5487, 0.5536, 0.5241, 0.5365, 0.6739, 0.5303, 0.6804, 0.5499, 0.6762, 0.56, 0.6688, 0.5279, 0.5047, 0.5329, 0.5301, 0.5536, 0.5241, 0.5452, 0.4994, 0.5406, 0.6617, 0.5365, 0.6739, 0.56, 0.6688, 0.5667, 0.6559, 0.5221, 0.4793, 0.5279, 0.5047, 0.5452, 0.4994, 0.5356, 0.475, 0.5428, 0.6451, 0.5406, 0.6617, 0.5667, 0.6559, 0.5702, 0.6388, 0.5155, 0.4543, 0.5221, 0.4793, 0.5356, 0.475, 0.5249, 0.4512, 0.5433, 0.6254, 0.5428, 0.6451, 0.5702, 0.6388, 0.5711, 0.6187, 0.5083, 0.4299, 0.5155, 0.4543, 0.5249, 0.4512, 0.5132, 0.4282, 0.5424, 0.6034, 0.5433, 0.6254, 0.5711, 0.6187, 0.5695, 0.5966, 0.5667, 0.6559, 0.56, 0.6688, 0.5822, 0.6612, 0.5914, 0.6471, 0.5356, 0.475, 0.5452, 0.4994, 0.5614, 0.4916, 0.5482, 0.4686, 0.5702, 0.6388, 0.5667, 0.6559, 0.5914, 0.6471, 0.5963, 0.6293, 0.5249, 0.4512, 0.5356, 0.475, 0.5482, 0.4686, 0.5335, 0.4466, 0.5711, 0.6187, 0.5702, 0.6388, 0.5963, 0.6293, 0.5975, 0.6087, 0.5132, 0.4282, 0.5249, 0.4512, 0.5335, 0.4466, 0.5176, 0.4258, 0.5695, 0.5966, 0.5711, 0.6187, 0.5975, 0.6087, 0.5953, 0.5863, 0.5659, 0.5731, 0.5695, 0.5966, 0.5953, 0.5863, 0.5902, 0.5629, 0.5362, 0.6767, 0.5191, 0.6687, 0.5261, 0.6662, 0.5495, 0.6721, 0.5606, 0.5487, 0.5659, 0.5731, 0.5902, 0.5629, 0.5827, 0.5391, 0.5499, 0.6762, 0.5362, 0.6767, 0.5495, 0.6721, 0.5682, 0.67, 0.5536, 0.5241, 0.5606, 0.5487, 0.5827, 0.5391, 0.573, 0.5152, 0.56, 0.6688, 0.5499, 0.6762, 0.5682, 0.67, 0.5822, 0.6612, 0.5452, 0.4994, 0.5536, 0.5241, 0.573, 0.5152, 0.5614, 0.4916, 0.5902, 0.5629, 0.5953, 0.5863, 0.619, 0.5727, 0.6124, 0.5494, 0.5495, 0.6721, 0.5261, 0.6662, 0.5322, 0.663, 0.5612, 0.6662, 0.5827, 0.5391, 0.5902, 0.5629, 0.6124, 0.5494, 0.6028, 0.5262, 0.5682, 0.67, 0.5495, 0.6721, 0.5612, 0.6662, 0.5847, 0.6617, 0.573, 0.5152, 0.5827, 0.5391, 0.6028, 0.5262, 0.5905, 0.5034, 0.5822, 0.6612, 0.5682, 0.67, 0.5847, 0.6617, 0.6024, 0.651, 0.5614, 0.4916, 0.573, 0.5152, 0.5905, 0.5034, 0.5759, 0.4814, 0.5914, 0.6471, 0.5822, 0.6612, 0.6024, 0.651, 0.6141, 0.6355, 0.5482, 0.4686, 0.5614, 0.4916, 0.5759, 0.4814, 0.5593, 0.4604, 0.5963, 0.6293, 0.5914, 0.6471, 0.6141, 0.6355, 0.6204, 0.6165, 0.5335, 0.4466, 0.5482, 0.4686, 0.5593, 0.4604, 0.5411, 0.4407, 0.5975, 0.6087, 0.5963, 0.6293, 0.6204, 0.6165, 0.6218, 0.5953, 0.5176, 0.4258, 0.5335, 0.4466, 0.5411, 0.4407, 0.5214, 0.4227, 0.5953, 0.5863, 0.5975, 0.6087, 0.6218, 0.5953, 0.619, 0.5727, 0.5593, 0.4604, 0.5759, 0.4814, 0.5881, 0.4689, 0.5686, 0.4504, 0.6204, 0.6165, 0.6141, 0.6355, 0.6341, 0.6211, 0.6417, 0.6007, 0.5411, 0.4407, 0.5593, 0.4604, 0.5686, 0.4504, 0.5472, 0.4336, 0.6218, 0.5953, 0.6204, 0.6165, 0.6417, 0.6007, 0.6433, 0.5786, 0.5214, 0.4227, 0.5411, 0.4407, 0.5472, 0.4336, 0.5244, 0.419, 0.619, 0.5727, 0.6218, 0.5953, 0.6433, 0.5786, 0.6399, 0.5557, 0.6124, 0.5494, 0.619, 0.5727, 0.6399, 0.5557, 0.6319, 0.5327, 0.5612, 0.6662, 0.5322, 0.663, 0.5372, 0.6591, 0.571, 0.6589, 0.6028, 0.5262, 0.6124, 0.5494, 0.6319, 0.5327, 0.6203, 0.5104, 0.5847, 0.6617, 0.5612, 0.6662, 0.571, 0.6589, 0.5989, 0.6516, 0.5905, 0.5034, 0.6028, 0.5262, 0.6203, 0.5104, 0.6055, 0.489, 0.6024, 0.651, 0.5847, 0.6617, 0.5989, 0.6516, 0.6199, 0.6385, 0.5759, 0.4814, 0.5905, 0.5034, 0.6055, 0.489, 0.5881, 0.4689, 0.6141, 0.6355, 0.6024, 0.651, 0.6199, 0.6385, 0.6341, 0.6211, 0.6203, 0.5104, 0.6319, 0.5327, 0.6479, 0.513, 0.6344, 0.4917, 0.5989, 0.6516, 0.571, 0.6589, 0.5785, 0.6506, 0.61, 0.6398, 0.6055, 0.489, 0.6203, 0.5104, 0.6344, 0.4917, 0.6175, 0.4721, 0.6199, 0.6385, 0.5989, 0.6516, 0.61, 0.6398, 0.6341, 0.6238, 0.5881, 0.4689, 0.6055, 0.489, 0.6175, 0.4721, 0.5977, 0.4544, 0.6341, 0.6211, 0.6199, 0.6385, 0.6341, 0.6238, 0.6504, 0.604, 0.5686, 0.4504, 0.5881, 0.4689, 0.5977, 0.4544, 0.5756, 0.4389, 0.6417, 0.6007, 0.6341, 0.6211, 0.6504, 0.604, 0.6593, 0.5818, 0.5472, 0.4336, 0.5686, 0.4504, 0.5756, 0.4389, 0.5518, 0.4256, 0.6433, 0.5786, 0.6417, 0.6007, 0.6593, 0.5818, 0.6612, 0.5587, 0.5244, 0.419, 0.5472, 0.4336, 0.5518, 0.4256, 0.5266, 0.4148, 0.6399, 0.5557, 0.6433, 0.5786, 0.6612, 0.5587, 0.6571, 0.5355, 0.6319, 0.5327, 0.6399, 0.5557, 0.6571, 0.5355, 0.6479, 0.513, 0.571, 0.6589, 0.5372, 0.6591, 0.5408, 0.6548, 0.5785, 0.6506, 0.5518, 0.4256, 0.5756, 0.4389, 0.58, 0.4262, 0.5545, 0.4169, 0.6612, 0.5587, 0.6593, 0.5818, 0.6722, 0.5602, 0.6744, 0.5359, 0.5266, 0.4148, 0.5518, 0.4256, 0.5545, 0.4169, 0.5278, 0.4103, 0.6571, 0.5355, 0.6612, 0.5587, 0.6744, 0.5359, 0.6698, 0.5124, 0.6479, 0.513, 0.6571, 0.5355, 0.6698, 0.5124, 0.6595, 0.4904, 0.5785, 0.6506, 0.5408, 0.6548, 0.5428, 0.65, 0.5832, 0.6415, 0.6344, 0.4917, 0.6479, 0.513, 0.6595, 0.4904, 0.6444, 0.4706, 0.61, 0.6398, 0.5785, 0.6506, 0.5832, 0.6415, 0.6175, 0.6267, 0.6175, 0.4721, 0.6344, 0.4917, 0.6444, 0.4706, 0.6257, 0.4532, 0.6341, 0.6238, 0.61, 0.6398, 0.6175, 0.6267, 0.6441, 0.6071, 0.5977, 0.4544, 0.6175, 0.4721, 0.6257, 0.4532, 0.604, 0.4384, 0.6504, 0.604, 0.6341, 0.6238, 0.6441, 0.6071, 0.6623, 0.5844, 0.5756, 0.4389, 0.5977, 0.4544, 0.604, 0.4384, 0.58, 0.4262, 0.6593, 0.5818, 0.6504, 0.604, 0.6623, 0.5844, 0.6722, 0.5602, 0.6175, 0.6267, 0.5832, 0.6415, 0.5848, 0.6317, 0.6208, 0.6124, 0.6257, 0.4532, 0.6444, 0.4706, 0.6495, 0.4476, 0.6295, 0.4327, 0.6441, 0.6071, 0.6175, 0.6267, 0.6208, 0.6124, 0.6492, 0.5889, 0.604, 0.4384, 0.6257, 0.4532, 0.6295, 0.4327, 0.6065, 0.4212, 0.6623, 0.5844, 0.6441, 0.6071, 0.6492, 0.5889, 0.6688, 0.5629, 0.58, 0.4262, 0.604, 0.4384, 0.6065, 0.4212, 0.5815, 0.4129, 0.6722, 0.5602, 0.6623, 0.5844, 0.6688, 0.5629, 0.6795, 0.5363, 0.5545, 0.4169, 0.58, 0.4262, 0.5815, 0.4129, 0.5551, 0.4077, 0.6744, 0.5359, 0.6722, 0.5602, 0.6795, 0.5363, 0.6819, 0.5106, 0.5278, 0.4103, 0.5545, 0.4169, 0.5551, 0.4077, 0.528, 0.4057, 0.6698, 0.5124, 0.6744, 0.5359, 0.6819, 0.5106, 0.6769, 0.4868, 0.6595, 0.4904, 0.6698, 0.5124, 0.6769, 0.4868, 0.6657, 0.4657, 0.5832, 0.6415, 0.5428, 0.65, 0.5433, 0.6451, 0.5848, 0.6317, 0.6444, 0.4706, 0.6595, 0.4904, 0.6657, 0.4657, 0.6495, 0.4476, 0.6819, 0.5106, 0.6795, 0.5363, 0.6801, 0.5108, 0.6825, 0.4836, 0.528, 0.4057, 0.5551, 0.4077, 0.5537, 0.3985, 0.5271, 0.401, 0.6769, 0.4868, 0.6819, 0.5106, 0.6825, 0.4836, 0.6773, 0.4596, 0.6657, 0.4657, 0.6769, 0.4868, 0.6773, 0.4596, 0.6656, 0.4394, 0.5848, 0.6317, 0.5433, 0.6451, 0.542, 0.6402, 0.5831, 0.6218, 0.6495, 0.4476, 0.6657, 0.4657, 0.6656, 0.4394, 0.6489, 0.4233, 0.6208, 0.6124, 0.5848, 0.6317, 0.5831, 0.6218, 0.6195, 0.5976, 0.6295, 0.4327, 0.6495, 0.4476, 0.6489, 0.4233, 0.6283, 0.4114, 0.6492, 0.5889, 0.6208, 0.6124, 0.6195, 0.5976, 0.6485, 0.5697, 0.6065, 0.4212, 0.6295, 0.4327, 0.6283, 0.4114, 0.605, 0.4034, 0.6688, 0.5629, 0.6492, 0.5889, 0.6485, 0.5697, 0.6689, 0.54, 0.5815, 0.4129, 0.6065, 0.4212, 0.605, 0.4034, 0.5799, 0.3992, 0.6795, 0.5363, 0.6688, 0.5629, 0.6689, 0.54, 0.6801, 0.5108, 0.5551, 0.4077, 0.5815, 0.4129, 0.5799, 0.3992, 0.5537, 0.3985, 0.6283, 0.4114, 0.6489, 0.4233, 0.6419, 0.3988, 0.6217, 0.39, 0.6485, 0.5697, 0.6195, 0.5976, 0.6131, 0.5829, 0.6416, 0.5502, 0.605, 0.4034, 0.6283, 0.4114, 0.6217, 0.39, 0.5991, 0.3859, 0.6689, 0.54, 0.6485, 0.5697, 0.6416, 0.5502, 0.6617, 0.5167, 0.5799, 0.3992, 0.605, 0.4034, 0.5991, 0.3859, 0.5749, 0.3859, 0.6801, 0.5108, 0.6689, 0.54, 0.6617, 0.5167, 0.6729, 0.4846, 0.5537, 0.3985, 0.5799, 0.3992, 0.5749, 0.3859, 0.5501, 0.3896, 0.6825, 0.4836, 0.6801, 0.5108, 0.6729, 0.4846, 0.6754, 0.4559, 0.5271, 0.401, 0.5537, 0.3985, 0.5501, 0.3896, 0.5251, 0.3967, 0.6773, 0.4596, 0.6825, 0.4836, 0.6754, 0.4559, 0.6702, 0.4317, 0.6656, 0.4394, 0.6773, 0.4596, 0.6702, 0.4317, 0.6585, 0.4126, 0.5831, 0.6218, 0.542, 0.6402, 0.539, 0.6354, 0.578, 0.6121, 0.6489, 0.4233, 0.6656, 0.4394, 0.6585, 0.4126, 0.6419, 0.3988, 0.6195, 0.5976, 0.5831, 0.6218, 0.578, 0.6121, 0.6131, 0.5829, 0.5251, 0.3967, 0.5501, 0.3896, 0.5444, 0.3815, 0.5222, 0.3927, 0.6702, 0.4317, 0.6754, 0.4559, 0.6599, 0.4288, 0.6549, 0.4045, 0.6585, 0.4126, 0.6702, 0.4317, 0.6549, 0.4045, 0.6439, 0.3867, 0.578, 0.6121, 0.539, 0.6354, 0.5343, 0.6311, 0.5694, 0.603, 0.6419, 0.3988, 0.6585, 0.4126, 0.6439, 0.3867, 0.6284, 0.3752, 0.6131, 0.5829, 0.578, 0.6121, 0.5694, 0.603, 0.6015, 0.5689, 0.6217, 0.39, 0.6419, 0.3988, 0.6284, 0.3752, 0.6096, 0.3697, 0.6416, 0.5502, 0.6131, 0.5829, 0.6015, 0.5689, 0.6279, 0.5316, 0.5991, 0.3859, 0.6217, 0.39, 0.6096, 0.3697, 0.5888, 0.3693, 0.6617, 0.5167, 0.6416, 0.5502, 0.6279, 0.5316, 0.6469, 0.494, 0.5749, 0.3859, 0.5991, 0.3859, 0.5888, 0.3693, 0.5668, 0.3735, 0.6729, 0.4846, 0.6617, 0.5167, 0.6469, 0.494, 0.6575, 0.459, 0.5501, 0.3896, 0.5749, 0.3859, 0.5668, 0.3735, 0.5444, 0.3815, 0.6754, 0.4559, 0.6729, 0.4846, 0.6575, 0.459, 0.6599, 0.4288, 0.6279, 0.5316, 0.6015, 0.5689, 0.5849, 0.5564, 0.6077, 0.5147, 0.5888, 0.3693, 0.6096, 0.3697, 0.5921, 0.3515, 0.5742, 0.3547, 0.6469, 0.494, 0.6279, 0.5316, 0.6077, 0.5147, 0.6242, 0.4733, 0.5668, 0.3735, 0.5888, 0.3693, 0.5742, 0.3547, 0.5556, 0.3626, 0.6575, 0.459, 0.6469, 0.494, 0.6242, 0.4733, 0.6336, 0.4356, 0.5444, 0.3815, 0.5668, 0.3735, 0.5556, 0.3626, 0.5368, 0.3744, 0.6599, 0.4288, 0.6575, 0.459, 0.6336, 0.4356, 0.6357, 0.4039, 0.5222, 0.3927, 0.5444, 0.3815, 0.5368, 0.3744, 0.5184, 0.3892, 0.6549, 0.4045, 0.6599, 0.4288, 0.6357, 0.4039, 0.6313, 0.3796, 0.6439, 0.3867, 0.6549, 0.4045, 0.6313, 0.3796, 0.6218, 0.3631, 0.5694, 0.603, 0.5343, 0.6311, 0.5281, 0.6273, 0.5576, 0.5949, 0.6284, 0.3752, 0.6439, 0.3867, 0.6218, 0.3631, 0.6083, 0.3539, 0.6015, 0.5689, 0.5694, 0.603, 0.5576, 0.5949, 0.5849, 0.5564, 0.6096, 0.3697, 0.6284, 0.3752, 0.6083, 0.3539, 0.5921, 0.3515, 0.6313, 0.3796, 0.6357, 0.4039, 0.6034, 0.3831, 0.6001, 0.3588, 0.6218, 0.3631, 0.6313, 0.3796, 0.6001, 0.3588, 0.5926, 0.3434, 0.5576, 0.5949, 0.5281, 0.6273, 0.5207, 0.6243, 0.5429, 0.5885, 0.6083, 0.3539, 0.6218, 0.3631, 0.5926, 0.3434, 0.5821, 0.3364, 0.5849, 0.5564, 0.5576, 0.5949, 0.5429, 0.5885, 0.5638, 0.5461, 0.5921, 0.3515, 0.6083, 0.3539, 0.5821, 0.3364, 0.5697, 0.3365, 0.6077, 0.5147, 0.5849, 0.5564, 0.5638, 0.5461, 0.5815, 0.5007, 0.5742, 0.3547, 0.5921, 0.3515, 0.5697, 0.3365, 0.556, 0.3428, 0.6242, 0.4733, 0.6077, 0.5147, 0.5815, 0.5007, 0.5944, 0.4561, 0.5556, 0.3626, 0.5742, 0.3547, 0.556, 0.3428, 0.5418, 0.3538, 0.6336, 0.4356, 0.6242, 0.4733, 0.5944, 0.4561, 0.6017, 0.416, 0.5368, 0.3744, 0.5556, 0.3626, 0.5418, 0.3538, 0.5276, 0.3687, 0.6357, 0.4039, 0.6336, 0.4356, 0.6017, 0.416, 0.6034, 0.3831, 0.5184, 0.3892, 0.5368, 0.3744, 0.5276, 0.3687, 0.5138, 0.3865, 0.556, 0.3428, 0.5697, 0.3365, 0.5434, 0.3259, 0.5348, 0.3343, 0.5944, 0.4561, 0.5815, 0.5007, 0.5504, 0.4907, 0.5586, 0.4437, 0.5418, 0.3538, 0.556, 0.3428, 0.5348, 0.3343, 0.526, 0.3477, 0.6017, 0.416, 0.5944, 0.4561, 0.5586, 0.4437, 0.5634, 0.4019, 0.5276, 0.3687, 0.5418, 0.3538, 0.526, 0.3477, 0.5172, 0.3647, 0.6034, 0.3831, 0.6017, 0.416, 0.5634, 0.4019, 0.5645, 0.3681, 0.5138, 0.3865, 0.5276, 0.3687, 0.5172, 0.3647, 0.5087, 0.3846, 0.6001, 0.3588, 0.6034, 0.3831, 0.5645, 0.3681, 0.5625, 0.3439, 0.5926, 0.3434, 0.6001, 0.3588, 0.5625, 0.3439, 0.5578, 0.3293, 0.5429, 0.5885, 0.5207, 0.6243, 0.5123, 0.6222, 0.5261, 0.5839, 0.5821, 0.3364, 0.5926, 0.3434, 0.5578, 0.3293, 0.5512, 0.3238, 0.5638, 0.5461, 0.5429, 0.5885, 0.5261, 0.5839, 0.5392, 0.5389, 0.5697, 0.3365, 0.5821, 0.3364, 0.5512, 0.3238, 0.5434, 0.3259, 0.5815, 0.5007, 0.5638, 0.5461, 0.5392, 0.5389, 0.5504, 0.4907, 0.5578, 0.3293, 0.5625, 0.3439, 0.5207, 0.336, 0.5193, 0.322, 0.5261, 0.5839, 0.5123, 0.6222, 0.5034, 0.6211, 0.508, 0.5815, 0.5512, 0.3238, 0.5578, 0.3293, 0.5193, 0.322, 0.5172, 0.3173, 0.5392, 0.5389, 0.5261, 0.5839, 0.508, 0.5815, 0.5124, 0.5351, 0.5434, 0.3259, 0.5512, 0.3238, 0.5172, 0.3173, 0.5146, 0.3204, 0.5504, 0.4907, 0.5392, 0.5389, 0.5124, 0.5351, 0.5162, 0.4855, 0.5348, 0.3343, 0.5434, 0.3259, 0.5146, 0.3204, 0.5118, 0.33, 0.5586, 0.4437, 0.5504, 0.4907, 0.5162, 0.4855, 0.5191, 0.4372, 0.526, 0.3477, 0.5348, 0.3343, 0.5118, 0.33, 0.5089, 0.3445, 0.5634, 0.4019, 0.5586, 0.4437, 0.5191, 0.4372, 0.5208, 0.3945, 0.5172, 0.3647, 0.526, 0.3477, 0.5089, 0.3445, 0.506, 0.3627, 0.5645, 0.3681, 0.5634, 0.4019, 0.5208, 0.3945, 0.5213, 0.3602, 0.5087, 0.3846, 0.5172, 0.3647, 0.506, 0.3627, 0.5032, 0.3837, 0.5625, 0.3439, 0.5645, 0.3681, 0.5213, 0.3602, 0.5207, 0.336, 0.5089, 0.3445, 0.5118, 0.33, 0.4882, 0.33, 0.4914, 0.3445, 0.5208, 0.3945, 0.5191, 0.4372, 0.4782, 0.4372, 0.4767, 0.3945, 0.506, 0.3627, 0.5089, 0.3445, 0.4914, 0.3445, 0.4946, 0.3627, 0.5213, 0.3602, 0.5208, 0.3945, 0.4767, 0.3945, 0.4766, 0.3603, 0.5032, 0.3837, 0.506, 0.3627, 0.4946, 0.3627, 0.4976, 0.3837, 0.5207, 0.336, 0.5213, 0.3602, 0.4766, 0.3603, 0.4776, 0.3361, 0.5193, 0.322, 0.5207, 0.336, 0.4776, 0.3361, 0.4795, 0.3221, 0.508, 0.5815, 0.5034, 0.6211, 0.4942, 0.6211, 0.4893, 0.5815, 0.5172, 0.3173, 0.5193, 0.322, 0.4795, 0.3221, 0.482, 0.3173, 0.5124, 0.5351, 0.508, 0.5815, 0.4893, 0.5815, 0.4847, 0.5351, 0.5146, 0.3204, 0.5172, 0.3173, 0.482, 0.3173, 0.485, 0.3205, 0.5162, 0.4855, 0.5124, 0.5351, 0.4847, 0.5351, 0.4809, 0.4855, 0.5118, 0.33, 0.5146, 0.3204, 0.485, 0.3205, 0.4882, 0.33, 0.5191, 0.4372, 0.5162, 0.4855, 0.4809, 0.4855, 0.4782, 0.4372, 0.4893, 0.5815, 0.4942, 0.6211, 0.4853, 0.6222, 0.4712, 0.5839, 0.482, 0.3173, 0.4795, 0.3221, 0.4411, 0.3295, 0.4481, 0.324, 0.4847, 0.5351, 0.4893, 0.5815, 0.4712, 0.5839, 0.458, 0.5388, 0.485, 0.3205, 0.482, 0.3173, 0.4481, 0.324, 0.4563, 0.3261, 0.4809, 0.4855, 0.4847, 0.5351, 0.458, 0.5388, 0.4468, 0.4907, 0.4882, 0.33, 0.485, 0.3205, 0.4563, 0.3261, 0.4652, 0.3345, 0.4782, 0.4372, 0.4809, 0.4855, 0.4468, 0.4907, 0.4387, 0.4438, 0.4914, 0.3445, 0.4882, 0.33, 0.4652, 0.3345, 0.4743, 0.3477, 0.4767, 0.3945, 0.4782, 0.4372, 0.4387, 0.4438, 0.4343, 0.402, 0.4946, 0.3627, 0.4914, 0.3445, 0.4743, 0.3477, 0.4834, 0.3648, 0.4766, 0.3603, 0.4767, 0.3945, 0.4343, 0.402, 0.4335, 0.3683, 0.4976, 0.3837, 0.4946, 0.3627, 0.4834, 0.3648, 0.4922, 0.3846, 0.4776, 0.3361, 0.4766, 0.3603, 0.4335, 0.3683, 0.436, 0.344, 0.4795, 0.3221, 0.4776, 0.3361, 0.436, 0.344, 0.4411, 0.3295, 0.4343, 0.402, 0.4387, 0.4438, 0.4033, 0.4562, 0.3962, 0.4162, 0.4834, 0.3648, 0.4743, 0.3477, 0.4586, 0.3539, 0.473, 0.3688, 0.4335, 0.3683, 0.4343, 0.402, 0.3962, 0.4162, 0.3949, 0.3833, 0.4922, 0.3846, 0.4834, 0.3648, 0.473, 0.3688, 0.4871, 0.3865, 0.436, 0.344, 0.4335, 0.3683, 0.3949, 0.3833, 0.3986, 0.3591, 0.4411, 0.3295, 0.436, 0.344, 0.3986, 0.3591, 0.4065, 0.3437, 0.4712, 0.5839, 0.4853, 0.6222, 0.4769, 0.6242, 0.4545, 0.5884, 0.4481, 0.324, 0.4411, 0.3295, 0.4065, 0.3437, 0.4173, 0.3366, 0.458, 0.5388, 0.4712, 0.5839, 0.4545, 0.5884, 0.4335, 0.5461, 0.4563, 0.3261, 0.4481, 0.324, 0.4173, 0.3366, 0.4302, 0.3368, 0.4468, 0.4907, 0.458, 0.5388, 0.4335, 0.5461, 0.416, 0.5007, 0.4652, 0.3345, 0.4563, 0.3261, 0.4302, 0.3368, 0.4441, 0.3429, 0.4387, 0.4438, 0.4468, 0.4907, 0.416, 0.5007, 0.4033, 0.4562, 0.4743, 0.3477, 0.4652, 0.3345, 0.4441, 0.3429, 0.4586, 0.3539, 0.4173, 0.3366, 0.4065, 0.3437, 0.3776, 0.3634, 0.3915, 0.3542, 0.4335, 0.5461, 0.4545, 0.5884, 0.44, 0.5948, 0.4127, 0.5563, 0.4302, 0.3368, 0.4173, 0.3366, 0.3915, 0.3542, 0.408, 0.3517, 0.416, 0.5007, 0.4335, 0.5461, 0.4127, 0.5563, 0.39, 0.5146, 0.4441, 0.3429, 0.4302, 0.3368, 0.408, 0.3517, 0.426, 0.3549, 0.4033, 0.4562, 0.416, 0.5007, 0.39, 0.5146, 0.3737, 0.4734, 0.4586, 0.3539, 0.4441, 0.3429, 0.426, 0.3549, 0.4449, 0.3627, 0.3962, 0.4162, 0.4033, 0.4562, 0.3737, 0.4734, 0.3648, 0.4358, 0.473, 0.3688, 0.4586, 0.3539, 0.4449, 0.3627, 0.4639, 0.3745, 0.3949, 0.3833, 0.3962, 0.4162, 0.3648, 0.4358, 0.363, 0.4042, 0.4871, 0.3865, 0.473, 0.3688, 0.4639, 0.3745, 0.4825, 0.3893, 0.3986, 0.3591, 0.3949, 0.3833, 0.363, 0.4042, 0.3677, 0.3799, 0.4065, 0.3437, 0.3986, 0.3591, 0.3677, 0.3799, 0.3776, 0.3634, 0.4545, 0.5884, 0.4769, 0.6242, 0.4696, 0.6272, 0.44, 0.5948, 0.4639, 0.3745, 0.4449, 0.3627, 0.4338, 0.3737, 0.4564, 0.3816, 0.363, 0.4042, 0.3648, 0.4358, 0.3412, 0.4592, 0.3392, 0.429, 0.4825, 0.3893, 0.4639, 0.3745, 0.4564, 0.3816, 0.4787, 0.3927, 0.3677, 0.3799, 0.363, 0.4042, 0.3392, 0.429, 0.3445, 0.4048, 0.3776, 0.3634, 0.3677, 0.3799, 0.3445, 0.4048, 0.3558, 0.387, 0.44, 0.5948, 0.4696, 0.6272, 0.4635, 0.631, 0.4283, 0.6028, 0.3915, 0.3542, 0.3776, 0.3634, 0.3558, 0.387, 0.3716, 0.3755, 0.4127, 0.5563, 0.44, 0.5948, 0.4283, 0.6028, 0.3963, 0.5687, 0.408, 0.3517, 0.3915, 0.3542, 0.3716, 0.3755, 0.3906, 0.3699, 0.39, 0.5146, 0.4127, 0.5563, 0.3963, 0.5687, 0.3701, 0.5315, 0.426, 0.3549, 0.408, 0.3517, 0.3906, 0.3699, 0.4117, 0.3696, 0.3737, 0.4734, 0.39, 0.5146, 0.3701, 0.5315, 0.3515, 0.494, 0.4449, 0.3627, 0.426, 0.3549, 0.4117, 0.3696, 0.4338, 0.3737, 0.3648, 0.4358, 0.3737, 0.4734, 0.3515, 0.494, 0.3412, 0.4592, 0.3963, 0.5687, 0.4283, 0.6028, 0.4199, 0.6119, 0.385, 0.5827, 0.3906, 0.3699, 0.3716, 0.3755, 0.3583, 0.3991, 0.3787, 0.3903, 0.3701, 0.5315, 0.3963, 0.5687, 0.385, 0.5827, 0.3568, 0.5501, 0.4117, 0.3696, 0.3906, 0.3699, 0.3787, 0.3903, 0.4015, 0.3861, 0.3515, 0.494, 0.3701, 0.5315, 0.3568, 0.5501, 0.337, 0.5166, 0.4338, 0.3737, 0.4117, 0.3696, 0.4015, 0.3861, 0.4258, 0.3861, 0.3412, 0.4592, 0.3515, 0.494, 0.337, 0.5166, 0.3262, 0.4847, 0.4564, 0.3816, 0.4338, 0.3737, 0.4258, 0.3861, 0.4508, 0.3898, 0.3392, 0.429, 0.3412, 0.4592, 0.3262, 0.4847, 0.324, 0.456, 0.4787, 0.3927, 0.4564, 0.3816, 0.4508, 0.3898, 0.4758, 0.3967, 0.3445, 0.4048, 0.3392, 0.429, 0.324, 0.456, 0.3296, 0.4319, 0.3558, 0.387, 0.3445, 0.4048, 0.3296, 0.4319, 0.3415, 0.4129, 0.4283, 0.6028, 0.4635, 0.631, 0.4589, 0.6353, 0.4199, 0.6119, 0.3716, 0.3755, 0.3558, 0.387, 0.3415, 0.4129, 0.3583, 0.3991, 0.324, 0.456, 0.3262, 0.4847, 0.3194, 0.5108, 0.3173, 0.4837, 0.4758, 0.3967, 0.4508, 0.3898, 0.4472, 0.3986, 0.4739, 0.4011, 0.3296, 0.4319, 0.324, 0.456, 0.3173, 0.4837, 0.3228, 0.4597, 0.3415, 0.4129, 0.3296, 0.4319, 0.3228, 0.4597, 0.3347, 0.4396, 0.4199, 0.6119, 0.4589, 0.6353, 0.456, 0.6401, 0.4149, 0.6216, 0.3583, 0.3991, 0.3415, 0.4129, 0.3347, 0.4396, 0.3516, 0.4235, 0.385, 0.5827, 0.4199, 0.6119, 0.4149, 0.6216, 0.3789, 0.5974, 0.3787, 0.3903, 0.3583, 0.3991, 0.3516, 0.4235, 0.3724, 0.4116, 0.3568, 0.5501, 0.385, 0.5827, 0.3789, 0.5974, 0.3502, 0.5695, 0.4015, 0.3861, 0.3787, 0.3903, 0.3724, 0.4116, 0.3958, 0.4036, 0.337, 0.5166, 0.3568, 0.5501, 0.3502, 0.5695, 0.3302, 0.5399, 0.4258, 0.3861, 0.4015, 0.3861, 0.3958, 0.4036, 0.421, 0.3994, 0.3262, 0.4847, 0.337, 0.5166, 0.3302, 0.5399, 0.3194, 0.5108, 0.4508, 0.3898, 0.4258, 0.3861, 0.421, 0.3994, 0.4472, 0.3986, 0.3724, 0.4116, 0.3516, 0.4235, 0.3512, 0.4477, 0.3714, 0.4329, 0.3502, 0.5695, 0.3789, 0.5974, 0.3777, 0.6122, 0.3498, 0.5886, 0.3958, 0.4036, 0.3724, 0.4116, 0.3714, 0.4329, 0.3944, 0.4213, 0.3302, 0.5399, 0.3502, 0.5695, 0.3498, 0.5886, 0.3306, 0.5627, 0.421, 0.3994, 0.3958, 0.4036, 0.3944, 0.4213, 0.4194, 0.413, 0.3194, 0.5108, 0.3302, 0.5399, 0.3306, 0.5627, 0.3202, 0.5362, 0.4472, 0.3986, 0.421, 0.3994, 0.4194, 0.413, 0.4458, 0.4078, 0.3173, 0.4837, 0.3194, 0.5108, 0.3202, 0.5362, 0.3182, 0.5106, 0.4739, 0.4011, 0.4472, 0.3986, 0.4458, 0.4078, 0.473, 0.4057, 0.3228, 0.4597, 0.3173, 0.4837, 0.3182, 0.5106, 0.3235, 0.4869, 0.3347, 0.4396, 0.3228, 0.4597, 0.3235, 0.4869, 0.3349, 0.4658, 0.4149, 0.6216, 0.456, 0.6401, 0.4548, 0.645, 0.4134, 0.6315, 0.3516, 0.4235, 0.3347, 0.4396, 0.3349, 0.4658, 0.3512, 0.4477, 0.3789, 0.5974, 0.4149, 0.6216, 0.4134, 0.6315, 0.3777, 0.6122, 0.473, 0.4057, 0.4458, 0.4078, 0.4466, 0.417, 0.4732, 0.4103, 0.3235, 0.4869, 0.3182, 0.5106, 0.3259, 0.5357, 0.3308, 0.5123, 0.3349, 0.4658, 0.3235, 0.4869, 0.3308, 0.5123, 0.3413, 0.4905, 0.4134, 0.6315, 0.4548, 0.645, 0.4553, 0.6499, 0.4152, 0.6412, 0.3512, 0.4477, 0.3349, 0.4658, 0.3413, 0.4905, 0.3564, 0.4707, 0.3777, 0.6122, 0.4134, 0.6315, 0.4152, 0.6412, 0.3813, 0.6264, 0.3714, 0.4329, 0.3512, 0.4477, 0.3564, 0.4707, 0.3753, 0.4533, 0.3498, 0.5886, 0.3777, 0.6122, 0.3813, 0.6264, 0.3551, 0.6068, 0.3944, 0.4213, 0.3714, 0.4329, 0.3753, 0.4533, 0.3971, 0.4385, 0.3306, 0.5627, 0.3498, 0.5886, 0.3551, 0.6068, 0.3373, 0.5842, 0.4194, 0.413, 0.3944, 0.4213, 0.3971, 0.4385, 0.421, 0.4264, 0.3202, 0.5362, 0.3306, 0.5627, 0.3373, 0.5842, 0.3278, 0.56, 0.4458, 0.4078, 0.4194, 0.413, 0.421, 0.4264, 0.4466, 0.417, 0.3182, 0.5106, 0.3202, 0.5362, 0.3278, 0.56, 0.3259, 0.5357, 0.3971, 0.4385, 0.3753, 0.4533, 0.3836, 0.4722, 0.4034, 0.4545, 0.3373, 0.5842, 0.3551, 0.6068, 0.3653, 0.6235, 0.3494, 0.6036, 0.421, 0.4264, 0.3971, 0.4385, 0.4034, 0.4545, 0.4255, 0.439, 0.3278, 0.56, 0.3373, 0.5842, 0.3494, 0.6036, 0.3409, 0.5816, 0.4466, 0.417, 0.421, 0.4264, 0.4255, 0.439, 0.4493, 0.4257, 0.3259, 0.5357, 0.3278, 0.56, 0.3409, 0.5816, 0.3393, 0.5585, 0.4732, 0.4103, 0.4466, 0.417, 0.4493, 0.4257, 0.4745, 0.4148, 0.3308, 0.5123, 0.3259, 0.5357, 0.3393, 0.5585, 0.3436, 0.5353, 0.3413, 0.4905, 0.3308, 0.5123, 0.3436, 0.5353, 0.353, 0.5129, 0.4152, 0.6412, 0.4553, 0.6499, 0.4574, 0.6546, 0.4201, 0.6504, 0.3564, 0.4707, 0.3413, 0.4905, 0.353, 0.5129, 0.3665, 0.4917, 0.3813, 0.6264, 0.4152, 0.6412, 0.4201, 0.6504, 0.389, 0.6395, 0.3753, 0.4533, 0.3564, 0.4707, 0.3665, 0.4917, 0.3836, 0.4722, 0.3551, 0.6068, 0.3813, 0.6264, 0.389, 0.6395, 0.3653, 0.6235, 0.353, 0.5129, 0.3436, 0.5353, 0.3609, 0.5555, 0.369, 0.5326, 0.4201, 0.6504, 0.4574, 0.6546, 0.4611, 0.659, 0.4276, 0.6587, 0.3665, 0.4917, 0.353, 0.5129, 0.369, 0.5326, 0.3808, 0.5103, 0.389, 0.6395, 0.4201, 0.6504, 0.4276, 0.6587, 0.4002, 0.6513, 0.3836, 0.4722, 0.3665, 0.4917, 0.3808, 0.5103, 0.3956, 0.489, 0.3653, 0.6235, 0.389, 0.6395, 0.4002, 0.6513, 0.3796, 0.6382, 0.4034, 0.4545, 0.3836, 0.4722, 0.3956, 0.489, 0.413, 0.4689, 0.3494, 0.6036, 0.3653, 0.6235, 0.3796, 0.6382, 0.3659, 0.6208, 0.4255, 0.439, 0.4034, 0.4545, 0.413, 0.4689, 0.4326, 0.4504, 0.3409, 0.5816, 0.3494, 0.6036, 0.3659, 0.6208, 0.3586, 0.6004, 0.4493, 0.4257, 0.4255, 0.439, 0.4326, 0.4504, 0.4539, 0.4337, 0.3393, 0.5585, 0.3409, 0.5816, 0.3586, 0.6004, 0.3572, 0.5783, 0.4745, 0.4148, 0.4493, 0.4257, 0.4539, 0.4337, 0.4767, 0.419, 0.3436, 0.5353, 0.3393, 0.5585, 0.3572, 0.5783, 0.3609, 0.5555, 0.3659, 0.6208, 0.3796, 0.6382, 0.3972, 0.6507, 0.3859, 0.6352, 0.4326, 0.4504, 0.413, 0.4689, 0.4254, 0.4814, 0.4419, 0.4604, 0.3586, 0.6004, 0.3659, 0.6208, 0.3859, 0.6352, 0.38, 0.6163, 0.4539, 0.4337, 0.4326, 0.4504, 0.4419, 0.4604, 0.4601, 0.4408, 0.3572, 0.5783, 0.3586, 0.6004, 0.38, 0.6163, 0.3788, 0.595, 0.4767, 0.419, 0.4539, 0.4337, 0.4601, 0.4408, 0.4797, 0.4227, 0.3609, 0.5555, 0.3572, 0.5783, 0.3788, 0.595, 0.3819, 0.5725, 0.369, 0.5326, 0.3609, 0.5555, 0.3819, 0.5725, 0.3886, 0.5493, 0.4276, 0.6587, 0.4611, 0.659, 0.4661, 0.6629, 0.4375, 0.666, 0.3808, 0.5103, 0.369, 0.5326, 0.3886, 0.5493, 0.3983, 0.5262, 0.4002, 0.6513, 0.4276, 0.6587, 0.4375, 0.666, 0.4144, 0.6615, 0.3956, 0.489, 0.3808, 0.5103, 0.3983, 0.5262, 0.4107, 0.5034, 0.3796, 0.6382, 0.4002, 0.6513, 0.4144, 0.6615, 0.3972, 0.6507, 0.413, 0.4689, 0.3956, 0.489, 0.4107, 0.5034, 0.4254, 0.4814, 0.3886, 0.5493, 0.3819, 0.5725, 0.4056, 0.5861, 0.4109, 0.5628, 0.4375, 0.666, 0.4661, 0.6629, 0.4722, 0.6661, 0.4493, 0.6719, 0.3983, 0.5262, 0.3886, 0.5493, 0.4109, 0.5628, 0.4185, 0.539, 0.4144, 0.6615, 0.4375, 0.666, 0.4493, 0.6719, 0.431, 0.6697, 0.4107, 0.5034, 0.3983, 0.5262, 0.4185, 0.539, 0.4283, 0.5151, 0.3972, 0.6507, 0.4144, 0.6615, 0.431, 0.6697, 0.4175, 0.6609, 0.4254, 0.4814, 0.4107, 0.5034, 0.4283, 0.5151, 0.4399, 0.4916, 0.3859, 0.6352, 0.3972, 0.6507, 0.4175, 0.6609, 0.4087, 0.6469, 0.4419, 0.4604, 0.4254, 0.4814, 0.4399, 0.4916, 0.4531, 0.4687, 0.38, 0.6163, 0.3859, 0.6352, 0.4087, 0.6469, 0.404, 0.629, 0.4601, 0.4408, 0.4419, 0.4604, 0.4531, 0.4687, 0.4677, 0.4466, 0.3788, 0.595, 0.38, 0.6163, 0.404, 0.629, 0.4032, 0.6085, 0.4797, 0.4227, 0.4601, 0.4408, 0.4677, 0.4466, 0.4836, 0.4258, 0.3819, 0.5725, 0.3788, 0.595, 0.4032, 0.6085, 0.4056, 0.5861, 0.4531, 0.4687, 0.4399, 0.4916, 0.4561, 0.4994, 0.4656, 0.475, 0.404, 0.629, 0.4087, 0.6469, 0.4334, 0.6557, 0.4302, 0.6386, 0.4677, 0.4466, 0.4531, 0.4687, 0.4656, 0.475, 0.4763, 0.4512, 0.4032, 0.6085, 0.404, 0.629, 0.4302, 0.6386, 0.4296, 0.6185, 0.4836, 0.4258, 0.4677, 0.4466, 0.4763, 0.4512, 0.488, 0.4283, 0.4056, 0.5861, 0.4032, 0.6085, 0.4296, 0.6185, 0.4314, 0.5964, 0.4109, 0.5628, 0.4056, 0.5861, 0.4314, 0.5964, 0.4351, 0.573, 0.4493, 0.6719, 0.4722, 0.6661, 0.4793, 0.6687, 0.4626, 0.6765, 0.4185, 0.539, 0.4109, 0.5628, 0.4351, 0.573, 0.4406, 0.5487, 0.431, 0.6697, 0.4493, 0.6719, 0.4626, 0.6765, 0.4494, 0.6761, 0.4283, 0.5151, 0.4185, 0.539, 0.4406, 0.5487, 0.4477, 0.5241, 0.4175, 0.6609, 0.431, 0.6697, 0.4494, 0.6761, 0.4397, 0.6686, 0.4399, 0.4916, 0.4283, 0.5151, 0.4477, 0.5241, 0.4561, 0.4994, 0.4087, 0.6469, 0.4175, 0.6609, 0.4397, 0.6686, 0.4334, 0.6557, 0.487, 0.6704, 0.499, 0.6513, 0.4951, 0.6713, 0.5005, 0.4065, 0.4928, 0.4299, 0.498, 0.4308, 0.4951, 0.6713, 0.499, 0.6513, 0.5033, 0.6713, 0.5005, 0.4065, 0.498, 0.4308, 0.5032, 0.4308, 0.5033, 0.6713, 0.499, 0.6513, 0.5114, 0.6704, 0.5005, 0.4065, 0.5032, 0.4308, 0.5083, 0.4299, 0.5114, 0.6704, 0.499, 0.6513, 0.5191, 0.6687, 0.5005, 0.4065, 0.5083, 0.4299, 0.5132, 0.4282, 0.5191, 0.6687, 0.499, 0.6513, 0.5261, 0.6662, 0.5005, 0.4065, 0.5132, 0.4282, 0.5176, 0.4258, 0.5261, 0.6662, 0.499, 0.6513, 0.5322, 0.663, 0.5005, 0.4065, 0.5176, 0.4258, 0.5214, 0.4227, 0.5322, 0.663, 0.499, 0.6513, 0.5372, 0.6591, 0.5005, 0.4065, 0.5214, 0.4227, 0.5244, 0.419, 0.5372, 0.6591, 0.499, 0.6513, 0.5408, 0.6548, 0.5005, 0.4065, 0.5244, 0.419, 0.5266, 0.4148, 0.5408, 0.6548, 0.499, 0.6513, 0.5428, 0.65, 0.5005, 0.4065, 0.5266, 0.4148, 0.5278, 0.4103, 0.5428, 0.65, 0.499, 0.6513, 0.5433, 0.6451, 0.5005, 0.4065, 0.5278, 0.4103, 0.528, 0.4057, 0.5433, 0.6451, 0.499, 0.6513, 0.542, 0.6402, 0.5005, 0.4065, 0.528, 0.4057, 0.5271, 0.401, 0.542, 0.6402, 0.499, 0.6513, 0.539, 0.6354, 0.5005, 0.4065, 0.5271, 0.401, 0.5251, 0.3967, 0.539, 0.6354, 0.499, 0.6513, 0.5343, 0.6311, 0.5005, 0.4065, 0.5251, 0.3967, 0.5222, 0.3927, 0.5343, 0.6311, 0.499, 0.6513, 0.5281, 0.6273, 0.5005, 0.4065, 0.5222, 0.3927, 0.5184, 0.3892, 0.5281, 0.6273, 0.499, 0.6513, 0.5207, 0.6243, 0.5005, 0.4065, 0.5184, 0.3892, 0.5138, 0.3865, 0.5207, 0.6243, 0.499, 0.6513, 0.5123, 0.6222, 0.5005, 0.4065, 0.5138, 0.3865, 0.5087, 0.3846, 0.5005, 0.4065, 0.5087, 0.3846, 0.5032, 0.3837, 0.5123, 0.6222, 0.499, 0.6513, 0.5034, 0.6211, 0.5034, 0.6211, 0.499, 0.6513, 0.4942, 0.6211, 0.5005, 0.4065, 0.5032, 0.3837, 0.4976, 0.3837, 0.4942, 0.6211, 0.499, 0.6513, 0.4853, 0.6222, 0.5005, 0.4065, 0.4976, 0.3837, 0.4922, 0.3846, 0.4853, 0.6222, 0.499, 0.6513, 0.4769, 0.6242, 0.5005, 0.4065, 0.4922, 0.3846, 0.4871, 0.3865, 0.4769, 0.6242, 0.499, 0.6513, 0.4696, 0.6272, 0.5005, 0.4065, 0.4871, 0.3865, 0.4825, 0.3893, 0.4696, 0.6272, 0.499, 0.6513, 0.4635, 0.631, 0.5005, 0.4065, 0.4825, 0.3893, 0.4787, 0.3927, 0.4635, 0.631, 0.499, 0.6513, 0.4589, 0.6353, 0.5005, 0.4065, 0.4787, 0.3927, 0.4758, 0.3967, 0.4589, 0.6353, 0.499, 0.6513, 0.456, 0.6401, 0.5005, 0.4065, 0.4758, 0.3967, 0.4739, 0.4011, 0.456, 0.6401, 0.499, 0.6513, 0.4548, 0.645, 0.5005, 0.4065, 0.4739, 0.4011, 0.473, 0.4057, 0.4548, 0.645, 0.499, 0.6513, 0.4553, 0.6499, 0.5005, 0.4065, 0.473, 0.4057, 0.4732, 0.4103, 0.4553, 0.6499, 0.499, 0.6513, 0.4574, 0.6546, 0.5005, 0.4065, 0.4732, 0.4103, 0.4745, 0.4148, 0.4574, 0.6546, 0.499, 0.6513, 0.4611, 0.659, 0.5005, 0.4065, 0.4745, 0.4148, 0.4767, 0.419, 0.4611, 0.659, 0.499, 0.6513, 0.4661, 0.6629, 0.5005, 0.4065, 0.4767, 0.419, 0.4797, 0.4227, 0.4661, 0.6629, 0.499, 0.6513, 0.4722, 0.6661, 0.5005, 0.4065, 0.4797, 0.4227, 0.4836, 0.4258, 0.4722, 0.6661, 0.499, 0.6513, 0.4793, 0.6687, 0.5005, 0.4065, 0.4836, 0.4258, 0.488, 0.4283, 0.4626, 0.6765, 0.4793, 0.6687, 0.487, 0.6704, 0.4769, 0.6797, 0.4406, 0.5487, 0.4351, 0.573, 0.4608, 0.5797, 0.4641, 0.5552, 0.4494, 0.6761, 0.4626, 0.6765, 0.4769, 0.6797, 0.469, 0.6803, 0.4477, 0.5241, 0.4406, 0.5487, 0.4641, 0.5552, 0.4684, 0.53, 0.4397, 0.6686, 0.4494, 0.6761, 0.469, 0.6803, 0.4633, 0.6738, 0.4561, 0.4994, 0.4477, 0.5241, 0.4684, 0.53, 0.4734, 0.5047, 0.4334, 0.6557, 0.4397, 0.6686, 0.4633, 0.6738, 0.4595, 0.6615, 0.4656, 0.475, 0.4561, 0.4994, 0.4734, 0.5047, 0.4792, 0.4793, 0.4302, 0.6386, 0.4334, 0.6557, 0.4595, 0.6615, 0.4577, 0.645, 0.4763, 0.4512, 0.4656, 0.475, 0.4792, 0.4793, 0.4857, 0.4543, 0.4296, 0.6185, 0.4302, 0.6386, 0.4577, 0.645, 0.4574, 0.6253, 0.488, 0.4283, 0.4763, 0.4512, 0.4857, 0.4543, 0.4928, 0.4299, 0.4314, 0.5964, 0.4296, 0.6185, 0.4574, 0.6253, 0.4585, 0.6033, 0.4793, 0.6687, 0.499, 0.6513, 0.487, 0.6704, 0.5005, 0.4065, 0.488, 0.4283, 0.4928, 0.4299, 0.4351, 0.573, 0.4314, 0.5964, 0.4585, 0.6033, 0.4608, 0.5797])
me_cube.materials.append(mat_material)
me_cube.use_remesh_preserve_volume = False
me_cube.use_remesh_preserve_attributes = False
me_cube.use_mirror_vertex_groups = False
me_cube.update()

# ---- objects
ob_cube = bpy.data.objects.new('Cube', me_cube)

# ---- transforms, parenting, visibility, modifiers, constraints
ob_cube.location = (-2.543, 0.0, -3.169)
ob_cube.lock_rotations_4d = False
ob_cube.empty_display_type = 'ARROWS'
ob_cube.lineart.crease_threshold = 0.0

# ---- collection membership
col_collection_1.objects.link(ob_cube)

# ---- scene / render settings (as saved in the file)
scene.frame_start = 1; scene.frame_end = 250; scene.frame_set(1)
scene.render.engine = 'BLENDER_EEVEE_NEXT'
scene.render.image_settings.color_mode = 'RGB'
scene.render.image_settings.compression = 90
scene.render.resolution_percentage = 50
scene.render.dither_intensity = 0.0
scene.render.bake_margin = 2
scene.render.bake_bias = 0.0
scene.cycles.use_denoising = False
scene.cycles.samples = 10
scene.cycles.sampling_pattern = 'TABULATED_SOBOL'
scene.cycles.light_sampling_threshold = 0.0
scene.cycles.use_adaptive_sampling = False
scene.cycles.use_light_tree = False
scene.cycles.blur_glossy = 0.0
scene.cycles.volume_bounces = 1
scene.cycles.pixel_filter_type = 'GAUSSIAN'
scene.cycles.sample_clamp_indirect = 0.0
scene.view_settings.view_transform = 'Standard'
bpy.context.view_layer.update()

# ---- added for rendering (the .blend has no active camera and no usable light): camera, sun
cam_auto = bpy.data.cameras.new('AutoCamera')
cam_auto.lens = 50.0
cam_auto.sensor_width = 36.0
cam_auto.clip_end = 1000.0
ob_auto_camera = bpy.data.objects.new('AutoCamera', cam_auto)
scene.collection.objects.link(ob_auto_camera)
ob_auto_camera.location = (3.27609, -4.61282, 2.44562)
ob_auto_camera.rotation_euler = (1.09748, -7.21219e-08, 0.694738)
scene.camera = ob_auto_camera
light_auto_sun = bpy.data.lights.new('AutoSun', 'SUN')
light_auto_sun.energy = 3.0
light_auto_sun.angle = 0.0523599
ob_auto_sun = bpy.data.objects.new('AutoSun', light_auto_sun)
scene.collection.objects.link(ob_auto_sun)
ob_auto_sun.rotation_euler = (0.872665, 0.174533, 0.523599)
bpy.context.view_layer.update()
